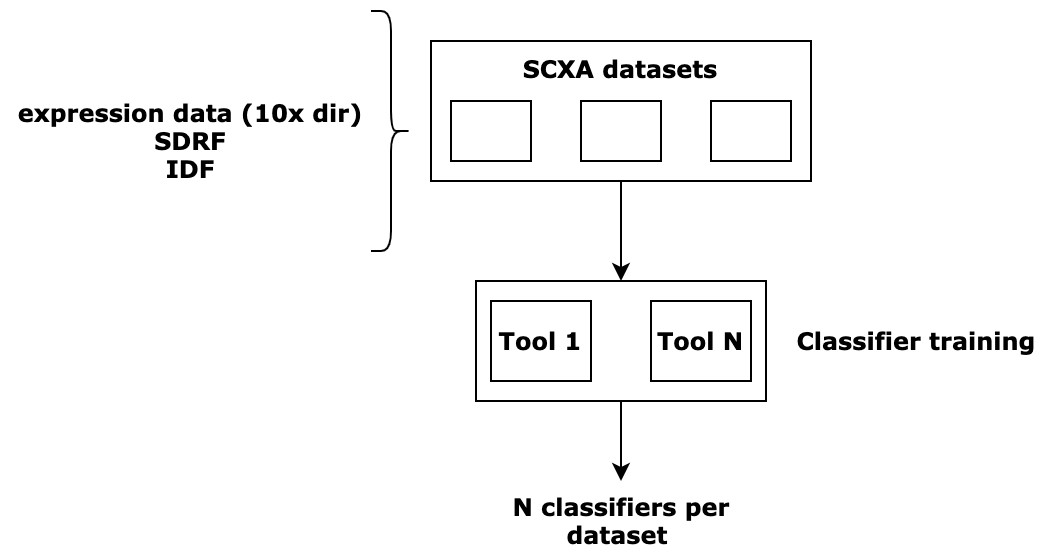

The diagram above was exported from draw.io. Its source (the exported page's mxGraphModel, read from the mxfile embedded in the PNG):
<mxGraphModel dx="932" dy="577" grid="1" gridSize="10" guides="1" tooltips="1" connect="1" arrows="1" fold="1" page="1" pageScale="1" pageWidth="1654" pageHeight="2336" math="0" shadow="0">
  <root>
    <mxCell id="0" />
    <mxCell id="1" parent="0" />
    <mxCell id="sKieuFyGj4VowojdJxxp-1" value="&lt;b&gt;&lt;font face=&quot;Verdana&quot;&gt;SCXA datasets&lt;br&gt;&lt;br&gt;&lt;br&gt;&lt;br&gt;&lt;/font&gt;&lt;/b&gt;" style="rounded=0;whiteSpace=wrap;html=1;" vertex="1" parent="1">
      <mxGeometry x="320" y="50" width="190" height="70" as="geometry" />
    </mxCell>
    <mxCell id="sKieuFyGj4VowojdJxxp-4" value="" style="rounded=0;whiteSpace=wrap;html=1;" vertex="1" parent="1">
      <mxGeometry x="330" y="80" width="40" height="30" as="geometry" />
    </mxCell>
    <mxCell id="sKieuFyGj4VowojdJxxp-5" value="" style="shape=curlyBracket;whiteSpace=wrap;html=1;rounded=1;rotation=-180;" vertex="1" parent="1">
      <mxGeometry x="290" y="35" width="20" height="120" as="geometry" />
    </mxCell>
    <mxCell id="sKieuFyGj4VowojdJxxp-6" value="&lt;font face=&quot;Verdana&quot;&gt;&lt;b&gt;expression data (10x dir)&lt;br&gt;SDRF&lt;br&gt;IDF&lt;br&gt;&lt;/b&gt;&lt;/font&gt;" style="text;html=1;strokeColor=none;fillColor=none;align=center;verticalAlign=middle;whiteSpace=wrap;rounded=0;" vertex="1" parent="1">
      <mxGeometry x="110" y="90" width="180" height="20" as="geometry" />
    </mxCell>
    <mxCell id="sKieuFyGj4VowojdJxxp-8" value="" style="endArrow=classic;html=1;exitX=0.5;exitY=1;exitDx=0;exitDy=0;" edge="1" parent="1">
      <mxGeometry width="50" height="50" relative="1" as="geometry">
        <mxPoint x="415" y="120" as="sourcePoint" />
        <mxPoint x="415" y="170" as="targetPoint" />
      </mxGeometry>
    </mxCell>
    <mxCell id="sKieuFyGj4VowojdJxxp-9" value="" style="rounded=0;whiteSpace=wrap;html=1;" vertex="1" parent="1">
      <mxGeometry x="342.5" y="170" width="145" height="60" as="geometry" />
    </mxCell>
    <mxCell id="sKieuFyGj4VowojdJxxp-10" value="&lt;font face=&quot;Verdana&quot;&gt;&lt;b&gt;Tool 1&lt;/b&gt;&lt;/font&gt;" style="rounded=0;whiteSpace=wrap;html=1;" vertex="1" parent="1">
      <mxGeometry x="350" y="180" width="50" height="40" as="geometry" />
    </mxCell>
    <mxCell id="sKieuFyGj4VowojdJxxp-13" value="" style="rounded=0;whiteSpace=wrap;html=1;" vertex="1" parent="1">
      <mxGeometry x="395" y="80" width="40" height="30" as="geometry" />
    </mxCell>
    <mxCell id="sKieuFyGj4VowojdJxxp-14" value="" style="rounded=0;whiteSpace=wrap;html=1;" vertex="1" parent="1">
      <mxGeometry x="460" y="80" width="40" height="30" as="geometry" />
    </mxCell>
    <mxCell id="sKieuFyGj4VowojdJxxp-16" value="&lt;b&gt;&lt;font face=&quot;Verdana&quot;&gt;N classifiers per dataset&amp;nbsp;&lt;/font&gt;&lt;/b&gt;" style="text;html=1;strokeColor=none;fillColor=none;align=center;verticalAlign=middle;whiteSpace=wrap;rounded=0;" vertex="1" parent="1">
      <mxGeometry x="332.5" y="280" width="165" height="20" as="geometry" />
    </mxCell>
    <mxCell id="sKieuFyGj4VowojdJxxp-17" value="" style="endArrow=classic;html=1;exitX=0.5;exitY=1;exitDx=0;exitDy=0;" edge="1" parent="1" source="sKieuFyGj4VowojdJxxp-9">
      <mxGeometry width="50" height="50" relative="1" as="geometry">
        <mxPoint x="450" y="320" as="sourcePoint" />
        <mxPoint x="415" y="270" as="targetPoint" />
      </mxGeometry>
    </mxCell>
    <mxCell id="sKieuFyGj4VowojdJxxp-18" value="&lt;font face=&quot;Verdana&quot;&gt;&lt;b&gt;Tool N&lt;/b&gt;&lt;/font&gt;" style="rounded=0;whiteSpace=wrap;html=1;" vertex="1" parent="1">
      <mxGeometry x="430" y="180" width="50" height="40" as="geometry" />
    </mxCell>
    <mxCell id="sKieuFyGj4VowojdJxxp-19" value="&lt;b&gt;&lt;font face=&quot;Verdana&quot;&gt;Classifier training&amp;nbsp;&lt;/font&gt;&lt;/b&gt;" style="text;html=1;strokeColor=none;fillColor=none;align=center;verticalAlign=middle;whiteSpace=wrap;rounded=0;" vertex="1" parent="1">
      <mxGeometry x="500" y="190" width="130" height="20" as="geometry" />
    </mxCell>
  </root>
</mxGraphModel>